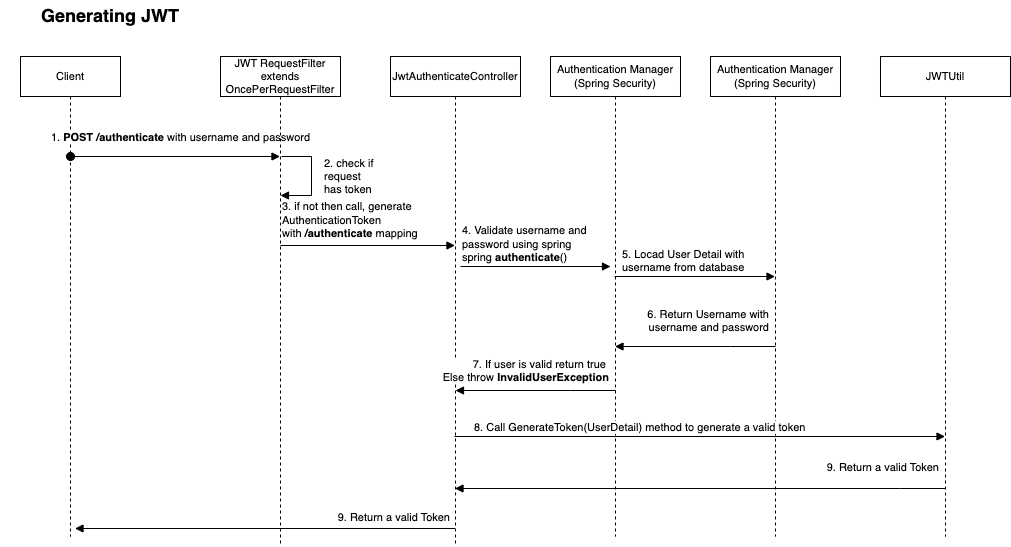

The diagram above was exported from draw.io. Its source (the exported page's mxGraphModel, read from the mxfile embedded in the PNG):
<mxGraphModel dx="1050" dy="1416" grid="1" gridSize="10" guides="1" tooltips="1" connect="1" arrows="1" fold="1" page="1" pageScale="1" pageWidth="1100" pageHeight="850" math="0" shadow="0">
  <root>
    <mxCell id="0" />
    <mxCell id="1" parent="0" />
    <mxCell id="zk6FV1zM0sHPw96m96QN-1" value="&lt;b&gt;&lt;font style=&quot;font-size: 18px;&quot;&gt;Generating JWT&lt;/font&gt;&lt;/b&gt;" style="text;html=1;strokeColor=none;fillColor=none;align=center;verticalAlign=middle;whiteSpace=wrap;rounded=0;" parent="1" vertex="1">
      <mxGeometry x="20" y="-16" width="220" height="30" as="geometry" />
    </mxCell>
    <mxCell id="zk6FV1zM0sHPw96m96QN-6" value="Client" style="shape=umlLifeline;perimeter=lifelinePerimeter;whiteSpace=wrap;html=1;container=1;collapsible=0;recursiveResize=0;outlineConnect=0;fontSize=11;" parent="1" vertex="1">
      <mxGeometry x="40" y="40" width="100" height="480" as="geometry" />
    </mxCell>
    <mxCell id="zk6FV1zM0sHPw96m96QN-8" value="1. &lt;b&gt;POST /authenticate&lt;/b&gt; with&amp;nbsp;username and password" style="html=1;verticalAlign=bottom;startArrow=oval;startFill=1;endArrow=block;startSize=8;rounded=0;fontSize=11;" parent="zk6FV1zM0sHPw96m96QN-6" target="zk6FV1zM0sHPw96m96QN-7" edge="1">
      <mxGeometry x="0.0501" y="10" width="60" relative="1" as="geometry">
        <mxPoint x="50" y="100" as="sourcePoint" />
        <mxPoint x="110" y="100" as="targetPoint" />
        <mxPoint as="offset" />
      </mxGeometry>
    </mxCell>
    <mxCell id="zk6FV1zM0sHPw96m96QN-7" value="JWT RequestFilter extends OncePerRequestFilter" style="shape=umlLifeline;perimeter=lifelinePerimeter;whiteSpace=wrap;html=1;container=1;collapsible=0;recursiveResize=0;outlineConnect=0;fontSize=11;" parent="1" vertex="1">
      <mxGeometry x="240" y="40" width="120" height="490" as="geometry" />
    </mxCell>
    <mxCell id="zk6FV1zM0sHPw96m96QN-10" value="2. check if &lt;br&gt;request &lt;br&gt;has token" style="edgeStyle=orthogonalEdgeStyle;html=1;align=left;spacingLeft=2;endArrow=block;rounded=0;fontSize=11;" parent="1" edge="1">
      <mxGeometry y="9" relative="1" as="geometry">
        <mxPoint x="301" y="140" as="sourcePoint" />
        <Array as="points">
          <mxPoint x="331" y="140" />
          <mxPoint x="331" y="179" />
        </Array>
        <mxPoint x="300" y="179" as="targetPoint" />
        <mxPoint as="offset" />
      </mxGeometry>
    </mxCell>
    <mxCell id="zk6FV1zM0sHPw96m96QN-11" value="JwtAuthenticateController" style="shape=umlLifeline;perimeter=lifelinePerimeter;whiteSpace=wrap;html=1;container=1;collapsible=0;recursiveResize=0;outlineConnect=0;fontSize=11;" parent="1" vertex="1">
      <mxGeometry x="410" y="40" width="130" height="490" as="geometry" />
    </mxCell>
    <mxCell id="zk6FV1zM0sHPw96m96QN-14" value="3. if not then call, generate &lt;br&gt;AuthenticationToken &lt;br&gt;with &lt;b&gt;/authenticate&lt;/b&gt; mapping" style="html=1;verticalAlign=bottom;endArrow=block;rounded=0;fontSize=11;align=left;" parent="1" edge="1">
      <mxGeometry x="-1" y="3" width="80" relative="1" as="geometry">
        <mxPoint x="300" y="229" as="sourcePoint" />
        <mxPoint x="474.5" y="229" as="targetPoint" />
        <mxPoint as="offset" />
      </mxGeometry>
    </mxCell>
    <mxCell id="zk6FV1zM0sHPw96m96QN-15" value="Authentication Manager (Spring Security)" style="shape=umlLifeline;perimeter=lifelinePerimeter;whiteSpace=wrap;html=1;container=1;collapsible=0;recursiveResize=0;outlineConnect=0;fontSize=11;" parent="1" vertex="1">
      <mxGeometry x="570" y="40" width="130" height="480" as="geometry" />
    </mxCell>
    <mxCell id="zk6FV1zM0sHPw96m96QN-16" value="4. Validate username and &lt;br&gt;password using spring&amp;nbsp;&lt;br&gt;spring &lt;b&gt;authenticate&lt;/b&gt;()" style="html=1;verticalAlign=bottom;endArrow=block;rounded=0;fontSize=11;align=left;" parent="1" edge="1">
      <mxGeometry x="-1" width="80" relative="1" as="geometry">
        <mxPoint x="480" y="250" as="sourcePoint" />
        <mxPoint x="630" y="250" as="targetPoint" />
        <mxPoint as="offset" />
      </mxGeometry>
    </mxCell>
    <mxCell id="ymsueUZDv-BbxUqxT6KG-1" value="Authentication Manager (Spring Security)" style="shape=umlLifeline;perimeter=lifelinePerimeter;whiteSpace=wrap;html=1;container=1;collapsible=0;recursiveResize=0;outlineConnect=0;fontSize=11;" vertex="1" parent="1">
      <mxGeometry x="730" y="40" width="130" height="480" as="geometry" />
    </mxCell>
    <mxCell id="ymsueUZDv-BbxUqxT6KG-2" value="5. Locad User Detail with &lt;br&gt;username from database&amp;nbsp;" style="html=1;verticalAlign=bottom;endArrow=block;rounded=0;fontSize=11;align=left;" edge="1" parent="1" target="ymsueUZDv-BbxUqxT6KG-1">
      <mxGeometry x="-0.9265" width="80" relative="1" as="geometry">
        <mxPoint x="634" y="260" as="sourcePoint" />
        <mxPoint x="770" y="260" as="targetPoint" />
        <mxPoint as="offset" />
      </mxGeometry>
    </mxCell>
    <mxCell id="ymsueUZDv-BbxUqxT6KG-4" value="JWTUtil" style="shape=umlLifeline;perimeter=lifelinePerimeter;whiteSpace=wrap;html=1;container=1;collapsible=0;recursiveResize=0;outlineConnect=0;fontSize=11;" vertex="1" parent="1">
      <mxGeometry x="900" y="40" width="130" height="480" as="geometry" />
    </mxCell>
    <mxCell id="ymsueUZDv-BbxUqxT6KG-5" value="6. Return Username with&lt;br&gt;username and password" style="html=1;verticalAlign=bottom;endArrow=block;rounded=0;fontSize=11;align=right;" edge="1" parent="1" target="zk6FV1zM0sHPw96m96QN-15">
      <mxGeometry x="-0.9377" y="-10" width="80" relative="1" as="geometry">
        <mxPoint x="795" y="330" as="sourcePoint" />
        <mxPoint x="805" y="270" as="targetPoint" />
        <mxPoint as="offset" />
        <Array as="points">
          <mxPoint x="750" y="330" />
        </Array>
      </mxGeometry>
    </mxCell>
    <mxCell id="ymsueUZDv-BbxUqxT6KG-6" value="7. If user is valid return true&amp;nbsp;&lt;br&gt;Else throw &lt;b&gt;InvalidUserException&lt;/b&gt;" style="html=1;verticalAlign=bottom;endArrow=block;rounded=0;fontSize=11;align=right;" edge="1" parent="1">
      <mxGeometry x="-0.9375" y="-4" width="80" relative="1" as="geometry">
        <mxPoint x="635" y="374" as="sourcePoint" />
        <mxPoint x="475" y="374" as="targetPoint" />
        <mxPoint as="offset" />
        <Array as="points">
          <mxPoint x="590" y="374" />
        </Array>
      </mxGeometry>
    </mxCell>
    <mxCell id="ymsueUZDv-BbxUqxT6KG-7" value="8. Call GenerateToken(UserDetail) method to generate a valid token" style="html=1;verticalAlign=bottom;endArrow=block;rounded=0;fontSize=11;align=left;" edge="1" parent="1" target="ymsueUZDv-BbxUqxT6KG-4">
      <mxGeometry x="-0.9265" width="80" relative="1" as="geometry">
        <mxPoint x="474" y="420" as="sourcePoint" />
        <mxPoint x="870" y="440" as="targetPoint" />
        <mxPoint as="offset" />
      </mxGeometry>
    </mxCell>
    <mxCell id="ymsueUZDv-BbxUqxT6KG-8" value="9. Return a valid Token" style="html=1;verticalAlign=bottom;endArrow=block;rounded=0;fontSize=11;align=right;" edge="1" parent="1">
      <mxGeometry x="-0.9796" y="-12" width="80" relative="1" as="geometry">
        <mxPoint x="965" y="472" as="sourcePoint" />
        <mxPoint x="474.5" y="472" as="targetPoint" />
        <mxPoint as="offset" />
        <Array as="points">
          <mxPoint x="920" y="472" />
        </Array>
      </mxGeometry>
    </mxCell>
    <mxCell id="ymsueUZDv-BbxUqxT6KG-9" value="9. Return a valid Token" style="html=1;verticalAlign=bottom;endArrow=block;rounded=0;fontSize=11;align=right;" edge="1" parent="1" source="zk6FV1zM0sHPw96m96QN-11">
      <mxGeometry x="-0.9763" y="-2" width="80" relative="1" as="geometry">
        <mxPoint x="585" y="512" as="sourcePoint" />
        <mxPoint x="94.5" y="512" as="targetPoint" />
        <mxPoint x="1" as="offset" />
        <Array as="points" />
      </mxGeometry>
    </mxCell>
  </root>
</mxGraphModel>